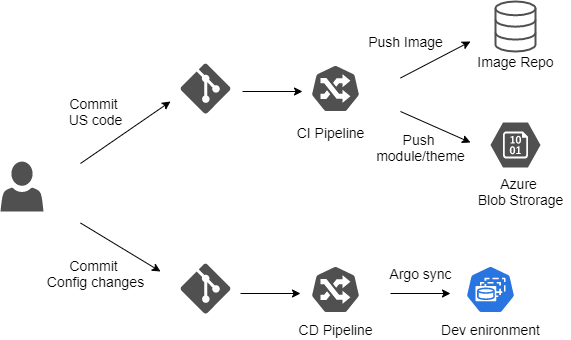

The diagram above was exported from draw.io. Its source (the exported page's mxGraphModel, read from the mxfile embedded in the PNG):
<mxGraphModel dx="1422" dy="822" grid="1" gridSize="10" guides="1" tooltips="1" connect="1" arrows="1" fold="1" page="1" pageScale="1" pageWidth="1169" pageHeight="827" math="0" shadow="0">
  <root>
    <mxCell id="-yEAoTfOS3Wt1gNO7EFr-0" />
    <mxCell id="-yEAoTfOS3Wt1gNO7EFr-1" parent="-yEAoTfOS3Wt1gNO7EFr-0" />
    <mxCell id="Ak_y4thFxBSKivSe8Mvd-0" value="" style="pointerEvents=1;shadow=0;dashed=0;html=1;strokeColor=none;labelPosition=center;verticalLabelPosition=bottom;verticalAlign=top;align=center;fillColor=#505050;shape=mxgraph.mscae.intune.account_portal;fontSize=14;" vertex="1" parent="-yEAoTfOS3Wt1gNO7EFr-1">
      <mxGeometry x="70" y="180" width="43" height="50" as="geometry" />
    </mxCell>
    <mxCell id="Ak_y4thFxBSKivSe8Mvd-1" value="" style="verticalLabelPosition=bottom;html=1;verticalAlign=top;align=center;strokeColor=none;fillColor=#505050;shape=mxgraph.azure.git_repository;fontSize=14;" vertex="1" parent="-yEAoTfOS3Wt1gNO7EFr-1">
      <mxGeometry x="250" y="82" width="50" height="50" as="geometry" />
    </mxCell>
    <mxCell id="Ak_y4thFxBSKivSe8Mvd-3" value="" style="verticalLabelPosition=bottom;html=1;verticalAlign=top;align=center;strokeColor=none;fillColor=#505050;shape=mxgraph.azure.git_repository;fontSize=14;" vertex="1" parent="-yEAoTfOS3Wt1gNO7EFr-1">
      <mxGeometry x="250" y="282" width="50" height="50" as="geometry" />
    </mxCell>
    <mxCell id="Ak_y4thFxBSKivSe8Mvd-4" value="" style="html=1;dashed=0;whitespace=wrap;fillColor=#505050;strokeColor=#ffffff;points=[[0.005,0.63,0],[0.1,0.2,0],[0.9,0.2,0],[0.5,0,0],[0.995,0.63,0],[0.72,0.99,0],[0.5,1,0],[0.28,0.99,0]];shape=mxgraph.kubernetes.icon;prIcon=ing;fontSize=14;" vertex="1" parent="-yEAoTfOS3Wt1gNO7EFr-1">
      <mxGeometry x="380" y="83" width="50" height="48" as="geometry" />
    </mxCell>
    <mxCell id="Ak_y4thFxBSKivSe8Mvd-5" value="" style="html=1;verticalLabelPosition=bottom;align=center;labelBackgroundColor=#ffffff;verticalAlign=top;strokeWidth=2;strokeColor=#505050;shadow=0;dashed=0;shape=mxgraph.ios7.icons.data;fillColor=none;fontSize=14;" vertex="1" parent="-yEAoTfOS3Wt1gNO7EFr-1">
      <mxGeometry x="565" y="20" width="40" height="50" as="geometry" />
    </mxCell>
    <mxCell id="Ak_y4thFxBSKivSe8Mvd-6" value="" style="html=1;dashed=0;whitespace=wrap;fillColor=#505050;strokeColor=#ffffff;points=[[0.005,0.63,0],[0.1,0.2,0],[0.9,0.2,0],[0.5,0,0],[0.995,0.63,0],[0.72,0.99,0],[0.5,1,0],[0.28,0.99,0]];shape=mxgraph.kubernetes.icon;prIcon=ing;fontSize=14;" vertex="1" parent="-yEAoTfOS3Wt1gNO7EFr-1">
      <mxGeometry x="380" y="284" width="50" height="48" as="geometry" />
    </mxCell>
    <mxCell id="Ak_y4thFxBSKivSe8Mvd-7" value="" style="html=1;dashed=0;whitespace=wrap;fillColor=#2875E2;strokeColor=#ffffff;points=[[0.005,0.63,0],[0.1,0.2,0],[0.9,0.2,0],[0.5,0,0],[0.995,0.63,0],[0.72,0.99,0],[0.5,1,0],[0.28,0.99,0]];shape=mxgraph.kubernetes.icon;prIcon=sts;fontSize=14;" vertex="1" parent="-yEAoTfOS3Wt1gNO7EFr-1">
      <mxGeometry x="535" y="284" width="50" height="48" as="geometry" />
    </mxCell>
    <mxCell id="Ak_y4thFxBSKivSe8Mvd-8" value="" style="endArrow=classic;html=1;fontSize=14;" edge="1" parent="-yEAoTfOS3Wt1gNO7EFr-1">
      <mxGeometry width="50" height="50" relative="1" as="geometry">
        <mxPoint x="150" y="182" as="sourcePoint" />
        <mxPoint x="240" y="120" as="targetPoint" />
      </mxGeometry>
    </mxCell>
    <mxCell id="Ak_y4thFxBSKivSe8Mvd-9" value="Commit &lt;br&gt;US code" style="text;html=1;align=center;verticalAlign=middle;resizable=0;points=[];autosize=1;fontSize=14;" vertex="1" parent="-yEAoTfOS3Wt1gNO7EFr-1">
      <mxGeometry x="130" y="110" width="70" height="40" as="geometry" />
    </mxCell>
    <mxCell id="Ak_y4thFxBSKivSe8Mvd-10" value="CI Pipeline" style="text;html=1;align=center;verticalAlign=middle;resizable=0;points=[];autosize=1;fontSize=14;" vertex="1" parent="-yEAoTfOS3Wt1gNO7EFr-1">
      <mxGeometry x="360" y="141" width="80" height="20" as="geometry" />
    </mxCell>
    <mxCell id="Ak_y4thFxBSKivSe8Mvd-11" value="" style="endArrow=classic;html=1;fontSize=14;" edge="1" parent="-yEAoTfOS3Wt1gNO7EFr-1">
      <mxGeometry width="50" height="50" relative="1" as="geometry">
        <mxPoint x="312" y="110" as="sourcePoint" />
        <mxPoint x="372" y="110" as="targetPoint" />
      </mxGeometry>
    </mxCell>
    <mxCell id="Ak_y4thFxBSKivSe8Mvd-12" value="" style="endArrow=classic;html=1;fontSize=14;" edge="1" parent="-yEAoTfOS3Wt1gNO7EFr-1">
      <mxGeometry width="50" height="50" relative="1" as="geometry">
        <mxPoint x="470" y="96.5" as="sourcePoint" />
        <mxPoint x="540" y="60" as="targetPoint" />
      </mxGeometry>
    </mxCell>
    <mxCell id="Ak_y4thFxBSKivSe8Mvd-13" value="" style="endArrow=classic;html=1;fontSize=14;" edge="1" parent="-yEAoTfOS3Wt1gNO7EFr-1">
      <mxGeometry width="50" height="50" relative="1" as="geometry">
        <mxPoint x="470" y="130" as="sourcePoint" />
        <mxPoint x="540" y="161" as="targetPoint" />
      </mxGeometry>
    </mxCell>
    <mxCell id="Ak_y4thFxBSKivSe8Mvd-14" value="Push Image" style="text;html=1;align=center;verticalAlign=middle;resizable=0;points=[];autosize=1;fontSize=14;" vertex="1" parent="-yEAoTfOS3Wt1gNO7EFr-1">
      <mxGeometry x="430" y="50" width="90" height="20" as="geometry" />
    </mxCell>
    <mxCell id="Ak_y4thFxBSKivSe8Mvd-15" value="Image Repo" style="text;html=1;align=center;verticalAlign=middle;resizable=0;points=[];autosize=1;fontSize=14;" vertex="1" parent="-yEAoTfOS3Wt1gNO7EFr-1">
      <mxGeometry x="540" y="70" width="90" height="20" as="geometry" />
    </mxCell>
    <mxCell id="Ak_y4thFxBSKivSe8Mvd-16" value="" style="verticalLabelPosition=bottom;html=1;verticalAlign=top;align=center;strokeColor=none;fillColor=#505050;shape=mxgraph.azure.storage_blob;fontSize=14;" vertex="1" parent="-yEAoTfOS3Wt1gNO7EFr-1">
      <mxGeometry x="560" y="141" width="50" height="45" as="geometry" />
    </mxCell>
    <mxCell id="Ak_y4thFxBSKivSe8Mvd-17" value="Azure &lt;br&gt;Blob Strorage" style="text;html=1;align=center;verticalAlign=middle;resizable=0;points=[];autosize=1;fontSize=14;" vertex="1" parent="-yEAoTfOS3Wt1gNO7EFr-1">
      <mxGeometry x="540" y="190" width="100" height="40" as="geometry" />
    </mxCell>
    <mxCell id="Ak_y4thFxBSKivSe8Mvd-18" value="Push &lt;br&gt;module/theme" style="text;html=1;align=center;verticalAlign=middle;resizable=0;points=[];autosize=1;fontSize=14;" vertex="1" parent="-yEAoTfOS3Wt1gNO7EFr-1">
      <mxGeometry x="440" y="146" width="100" height="40" as="geometry" />
    </mxCell>
    <mxCell id="Ak_y4thFxBSKivSe8Mvd-19" value="" style="endArrow=classic;html=1;fontSize=14;" edge="1" parent="-yEAoTfOS3Wt1gNO7EFr-1">
      <mxGeometry width="50" height="50" relative="1" as="geometry">
        <mxPoint x="150" y="241.5" as="sourcePoint" />
        <mxPoint x="230" y="290" as="targetPoint" />
      </mxGeometry>
    </mxCell>
    <mxCell id="Ak_y4thFxBSKivSe8Mvd-20" value="Commit &lt;br&gt;Config changes" style="text;html=1;align=center;verticalAlign=middle;resizable=0;points=[];autosize=1;fontSize=14;" vertex="1" parent="-yEAoTfOS3Wt1gNO7EFr-1">
      <mxGeometry x="110" y="272" width="110" height="40" as="geometry" />
    </mxCell>
    <mxCell id="Ak_y4thFxBSKivSe8Mvd-21" value="CD Pipeline" style="text;html=1;align=center;verticalAlign=middle;resizable=0;points=[];autosize=1;fontSize=14;" vertex="1" parent="-yEAoTfOS3Wt1gNO7EFr-1">
      <mxGeometry x="360" y="338" width="90" height="20" as="geometry" />
    </mxCell>
    <mxCell id="Ak_y4thFxBSKivSe8Mvd-22" value="" style="endArrow=classic;html=1;fontSize=14;" edge="1" parent="-yEAoTfOS3Wt1gNO7EFr-1">
      <mxGeometry width="50" height="50" relative="1" as="geometry">
        <mxPoint x="310" y="312" as="sourcePoint" />
        <mxPoint x="370" y="312" as="targetPoint" />
      </mxGeometry>
    </mxCell>
    <mxCell id="Ak_y4thFxBSKivSe8Mvd-23" value="" style="endArrow=classic;html=1;fontSize=14;" edge="1" parent="-yEAoTfOS3Wt1gNO7EFr-1">
      <mxGeometry width="50" height="50" relative="1" as="geometry">
        <mxPoint x="460" y="312" as="sourcePoint" />
        <mxPoint x="520" y="312" as="targetPoint" />
      </mxGeometry>
    </mxCell>
    <mxCell id="Ak_y4thFxBSKivSe8Mvd-24" value="Argo sync" style="text;html=1;align=center;verticalAlign=middle;resizable=0;points=[];autosize=1;fontSize=14;" vertex="1" parent="-yEAoTfOS3Wt1gNO7EFr-1">
      <mxGeometry x="450" y="282" width="80" height="20" as="geometry" />
    </mxCell>
    <mxCell id="Ak_y4thFxBSKivSe8Mvd-25" value="Dev enironment" style="text;html=1;align=center;verticalAlign=middle;resizable=0;points=[];autosize=1;fontSize=14;" vertex="1" parent="-yEAoTfOS3Wt1gNO7EFr-1">
      <mxGeometry x="505" y="338" width="110" height="20" as="geometry" />
    </mxCell>
  </root>
</mxGraphModel>